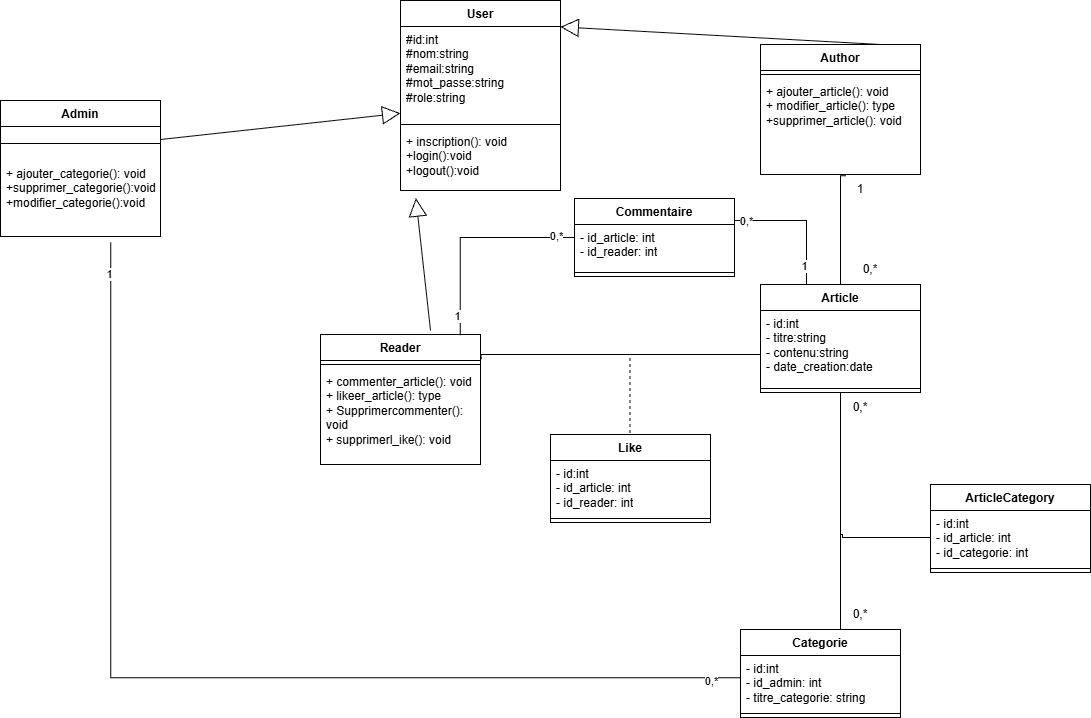

The diagram above was exported from draw.io. Its source (the exported page's mxGraphModel, read from the mxfile embedded in the PNG):
<mxGraphModel dx="1869" dy="1731" grid="1" gridSize="10" guides="1" tooltips="1" connect="1" arrows="1" fold="1" page="1" pageScale="1" pageWidth="827" pageHeight="1169" math="0" shadow="0">
  <root>
    <mxCell id="0" />
    <mxCell id="1" parent="0" />
    <mxCell id="ZO5pBTyNx_LAHYvZy4Ti-5" parent="1" style="swimlane;fontStyle=1;align=center;verticalAlign=top;childLayout=stackLayout;horizontal=1;startSize=26;horizontalStack=0;resizeParent=1;resizeParentMax=0;resizeLast=0;collapsible=1;marginBottom=0;whiteSpace=wrap;html=1;" value="Article" vertex="1">
      <mxGeometry height="108" width="160" x="600" y="240" as="geometry" />
    </mxCell>
    <mxCell id="_QB2i64B5pIaoEPwB_Pq-1" parent="ZO5pBTyNx_LAHYvZy4Ti-5" style="text;strokeColor=none;fillColor=none;align=left;verticalAlign=top;spacingLeft=4;spacingRight=4;overflow=hidden;rotatable=0;points=[[0,0.5],[1,0.5]];portConstraint=eastwest;whiteSpace=wrap;html=1;" value="- id:int&lt;div&gt;- titre:string&lt;div&gt;- contenu:string&lt;div&gt;- date_creation:date&lt;/div&gt;&lt;/div&gt;&lt;/div&gt;" vertex="1">
      <mxGeometry height="74" width="160" y="26" as="geometry" />
    </mxCell>
    <mxCell id="ZO5pBTyNx_LAHYvZy4Ti-7" parent="ZO5pBTyNx_LAHYvZy4Ti-5" style="line;strokeWidth=1;fillColor=none;align=left;verticalAlign=middle;spacingTop=-1;spacingLeft=3;spacingRight=3;rotatable=0;labelPosition=right;points=[];portConstraint=eastwest;strokeColor=inherit;" value="" vertex="1">
      <mxGeometry height="8" width="160" y="100" as="geometry" />
    </mxCell>
    <mxCell id="ZO5pBTyNx_LAHYvZy4Ti-9" parent="1" style="swimlane;fontStyle=1;align=center;verticalAlign=top;childLayout=stackLayout;horizontal=1;startSize=26;horizontalStack=0;resizeParent=1;resizeParentMax=0;resizeLast=0;collapsible=1;marginBottom=0;whiteSpace=wrap;html=1;" value="Admin" vertex="1">
      <mxGeometry height="136" width="160" x="-160" y="56" as="geometry" />
    </mxCell>
    <mxCell id="ZO5pBTyNx_LAHYvZy4Ti-11" parent="ZO5pBTyNx_LAHYvZy4Ti-9" style="line;strokeWidth=1;fillColor=none;align=left;verticalAlign=middle;spacingTop=-1;spacingLeft=3;spacingRight=3;rotatable=0;labelPosition=right;points=[];portConstraint=eastwest;strokeColor=inherit;" value="" vertex="1">
      <mxGeometry height="34" width="160" y="26" as="geometry" />
    </mxCell>
    <mxCell id="ZO5pBTyNx_LAHYvZy4Ti-12" parent="ZO5pBTyNx_LAHYvZy4Ti-9" style="text;strokeColor=none;fillColor=none;align=left;verticalAlign=top;spacingLeft=4;spacingRight=4;overflow=hidden;rotatable=0;points=[[0,0.5],[1,0.5]];portConstraint=eastwest;whiteSpace=wrap;html=1;" value="+ ajouter_categorie(): void&lt;div&gt;+supprimer_categorie():void&lt;/div&gt;&lt;div&gt;+modifier_categorie():void&lt;/div&gt;" vertex="1">
      <mxGeometry height="76" width="160" y="60" as="geometry" />
    </mxCell>
    <mxCell id="ZO5pBTyNx_LAHYvZy4Ti-13" parent="1" style="swimlane;fontStyle=1;align=center;verticalAlign=top;childLayout=stackLayout;horizontal=1;startSize=26;horizontalStack=0;resizeParent=1;resizeParentMax=0;resizeLast=0;collapsible=1;marginBottom=0;whiteSpace=wrap;html=1;" value="User" vertex="1">
      <mxGeometry height="190" width="160" x="240" y="-44" as="geometry" />
    </mxCell>
    <mxCell id="ZO5pBTyNx_LAHYvZy4Ti-14" parent="ZO5pBTyNx_LAHYvZy4Ti-13" style="text;strokeColor=none;fillColor=none;align=left;verticalAlign=top;spacingLeft=4;spacingRight=4;overflow=hidden;rotatable=0;points=[[0,0.5],[1,0.5]];portConstraint=eastwest;whiteSpace=wrap;html=1;" value="#id:int&lt;div&gt;#nom:string&lt;div&gt;#email:string&lt;div&gt;#mot_passe:string&lt;div&gt;#role:string&lt;div&gt;&lt;br&gt;&lt;/div&gt;&lt;/div&gt;&lt;/div&gt;&lt;/div&gt;&lt;/div&gt;" vertex="1">
      <mxGeometry height="94" width="160" y="26" as="geometry" />
    </mxCell>
    <mxCell id="ZO5pBTyNx_LAHYvZy4Ti-15" parent="ZO5pBTyNx_LAHYvZy4Ti-13" style="line;strokeWidth=1;fillColor=none;align=left;verticalAlign=middle;spacingTop=-1;spacingLeft=3;spacingRight=3;rotatable=0;labelPosition=right;points=[];portConstraint=eastwest;strokeColor=inherit;" value="" vertex="1">
      <mxGeometry height="8" width="160" y="120" as="geometry" />
    </mxCell>
    <mxCell id="ZO5pBTyNx_LAHYvZy4Ti-16" parent="ZO5pBTyNx_LAHYvZy4Ti-13" style="text;strokeColor=none;fillColor=none;align=left;verticalAlign=top;spacingLeft=4;spacingRight=4;overflow=hidden;rotatable=0;points=[[0,0.5],[1,0.5]];portConstraint=eastwest;whiteSpace=wrap;html=1;" value="+ inscription(): void&lt;div&gt;+login():void&lt;/div&gt;&lt;div&gt;+logout():void&lt;/div&gt;" vertex="1">
      <mxGeometry height="62" width="160" y="128" as="geometry" />
    </mxCell>
    <mxCell id="ZO5pBTyNx_LAHYvZy4Ti-17" parent="1" style="swimlane;fontStyle=1;align=center;verticalAlign=top;childLayout=stackLayout;horizontal=1;startSize=26;horizontalStack=0;resizeParent=1;resizeParentMax=0;resizeLast=0;collapsible=1;marginBottom=0;whiteSpace=wrap;html=1;" value="Reader" vertex="1">
      <mxGeometry height="130" width="160" x="160" y="290" as="geometry" />
    </mxCell>
    <mxCell id="ZO5pBTyNx_LAHYvZy4Ti-19" parent="ZO5pBTyNx_LAHYvZy4Ti-17" style="line;strokeWidth=1;fillColor=none;align=left;verticalAlign=middle;spacingTop=-1;spacingLeft=3;spacingRight=3;rotatable=0;labelPosition=right;points=[];portConstraint=eastwest;strokeColor=inherit;" value="" vertex="1">
      <mxGeometry height="8" width="160" y="26" as="geometry" />
    </mxCell>
    <mxCell id="ZO5pBTyNx_LAHYvZy4Ti-20" parent="ZO5pBTyNx_LAHYvZy4Ti-17" style="text;strokeColor=none;fillColor=none;align=left;verticalAlign=top;spacingLeft=4;spacingRight=4;overflow=hidden;rotatable=0;points=[[0,0.5],[1,0.5]];portConstraint=eastwest;whiteSpace=wrap;html=1;" value="+ commenter_article(): void&lt;div&gt;+ likeer_article(): type&lt;/div&gt;&lt;div&gt;+ Supprimercommenter(): void&lt;div&gt;+ supprimerl_ike(): void&lt;div&gt;&lt;br&gt;&lt;/div&gt;&lt;/div&gt;&lt;div&gt;&lt;br&gt;&lt;/div&gt;&lt;/div&gt;" vertex="1">
      <mxGeometry height="96" width="160" y="34" as="geometry" />
    </mxCell>
    <mxCell id="ZO5pBTyNx_LAHYvZy4Ti-21" parent="1" style="swimlane;fontStyle=1;align=center;verticalAlign=top;childLayout=stackLayout;horizontal=1;startSize=26;horizontalStack=0;resizeParent=1;resizeParentMax=0;resizeLast=0;collapsible=1;marginBottom=0;whiteSpace=wrap;html=1;" value="Categorie" vertex="1">
      <mxGeometry height="88" width="160" x="580" y="585" as="geometry" />
    </mxCell>
    <mxCell id="_QB2i64B5pIaoEPwB_Pq-2" parent="ZO5pBTyNx_LAHYvZy4Ti-21" style="text;strokeColor=none;fillColor=none;align=left;verticalAlign=top;spacingLeft=4;spacingRight=4;overflow=hidden;rotatable=0;points=[[0,0.5],[1,0.5]];portConstraint=eastwest;whiteSpace=wrap;html=1;" value="&lt;div&gt;- id:int&lt;/div&gt;- id_admin: int&lt;div&gt;- titre_categorie: string&lt;div&gt;&lt;br&gt;&lt;/div&gt;&lt;/div&gt;" vertex="1">
      <mxGeometry height="54" width="160" y="26" as="geometry" />
    </mxCell>
    <mxCell id="ZO5pBTyNx_LAHYvZy4Ti-23" parent="ZO5pBTyNx_LAHYvZy4Ti-21" style="line;strokeWidth=1;fillColor=none;align=left;verticalAlign=middle;spacingTop=-1;spacingLeft=3;spacingRight=3;rotatable=0;labelPosition=right;points=[];portConstraint=eastwest;strokeColor=inherit;" value="" vertex="1">
      <mxGeometry height="8" width="160" y="80" as="geometry" />
    </mxCell>
    <mxCell id="CDMtS44UrQTBX6kw-GEy-1" parent="1" style="swimlane;fontStyle=1;align=center;verticalAlign=top;childLayout=stackLayout;horizontal=1;startSize=26;horizontalStack=0;resizeParent=1;resizeParentMax=0;resizeLast=0;collapsible=1;marginBottom=0;whiteSpace=wrap;html=1;" value="Author" vertex="1">
      <mxGeometry height="130" width="160" x="600" as="geometry" />
    </mxCell>
    <mxCell id="CDMtS44UrQTBX6kw-GEy-3" parent="CDMtS44UrQTBX6kw-GEy-1" style="line;strokeWidth=1;fillColor=none;align=left;verticalAlign=middle;spacingTop=-1;spacingLeft=3;spacingRight=3;rotatable=0;labelPosition=right;points=[];portConstraint=eastwest;strokeColor=inherit;" value="" vertex="1">
      <mxGeometry height="8" width="160" y="26" as="geometry" />
    </mxCell>
    <mxCell id="OPnf7WTMquZFe6BFbuoc-2" parent="CDMtS44UrQTBX6kw-GEy-1" style="text;strokeColor=none;fillColor=none;align=left;verticalAlign=top;spacingLeft=4;spacingRight=4;overflow=hidden;rotatable=0;points=[[0,0.5],[1,0.5]];portConstraint=eastwest;whiteSpace=wrap;html=1;" value="+ ajouter_article(): void&lt;div&gt;+ modifier_article(): type&lt;/div&gt;&lt;div&gt;&lt;div&gt;+supprimer_article(): void&lt;div&gt;&lt;br&gt;&lt;/div&gt;&lt;/div&gt;&lt;div&gt;&lt;br&gt;&lt;/div&gt;&lt;/div&gt;" vertex="1">
      <mxGeometry height="96" width="160" y="34" as="geometry" />
    </mxCell>
    <mxCell id="CDMtS44UrQTBX6kw-GEy-7" edge="1" parent="1" style="endArrow=block;endSize=16;endFill=0;html=1;rounded=0;entryX=0.096;entryY=1.123;entryDx=0;entryDy=0;entryPerimeter=0;" target="ZO5pBTyNx_LAHYvZy4Ti-16" value="">
      <mxGeometry relative="1" width="160" as="geometry">
        <mxPoint x="270" y="286" as="sourcePoint" />
        <mxPoint x="290" y="56" as="targetPoint" />
      </mxGeometry>
    </mxCell>
    <mxCell id="CDMtS44UrQTBX6kw-GEy-8" edge="1" parent="1" style="endArrow=block;endSize=16;endFill=0;html=1;rounded=0;entryX=0;entryY=0.923;entryDx=0;entryDy=0;entryPerimeter=0;exitX=1;exitY=0.5;exitDx=0;exitDy=0;" target="ZO5pBTyNx_LAHYvZy4Ti-14" value="">
      <mxGeometry relative="1" width="160" as="geometry">
        <mxPoint y="95" as="sourcePoint" />
        <mxPoint x="350" y="300" as="targetPoint" />
      </mxGeometry>
    </mxCell>
    <mxCell id="CDMtS44UrQTBX6kw-GEy-9" edge="1" parent="1" source="CDMtS44UrQTBX6kw-GEy-1" style="endArrow=block;endSize=16;endFill=0;html=1;rounded=0;entryX=0.999;entryY=0.004;entryDx=0;entryDy=0;exitX=0.75;exitY=0;exitDx=0;exitDy=0;entryPerimeter=0;" target="ZO5pBTyNx_LAHYvZy4Ti-14" value="">
      <mxGeometry relative="1" width="160" as="geometry">
        <mxPoint x="190" y="300" as="sourcePoint" />
        <mxPoint x="350" y="300" as="targetPoint" />
      </mxGeometry>
    </mxCell>
    <mxCell id="CDMtS44UrQTBX6kw-GEy-20" parent="1" style="text;html=1;whiteSpace=wrap;strokeColor=none;fillColor=none;align=center;verticalAlign=middle;rounded=0;" value="0,*" vertex="1">
      <mxGeometry height="30" width="60" x="670" y="348" as="geometry" />
    </mxCell>
    <mxCell id="CDMtS44UrQTBX6kw-GEy-22" parent="1" style="text;html=1;whiteSpace=wrap;strokeColor=none;fillColor=none;align=center;verticalAlign=middle;rounded=0;" value="0,*" vertex="1">
      <mxGeometry height="30" width="60" x="670" y="555" as="geometry" />
    </mxCell>
    <mxCell id="CDMtS44UrQTBX6kw-GEy-23" parent="1" style="swimlane;fontStyle=1;align=center;verticalAlign=top;childLayout=stackLayout;horizontal=1;startSize=26;horizontalStack=0;resizeParent=1;resizeParentMax=0;resizeLast=0;collapsible=1;marginBottom=0;whiteSpace=wrap;html=1;" value="Commentaire" vertex="1">
      <mxGeometry height="78" width="160" x="414" y="154" as="geometry" />
    </mxCell>
    <mxCell id="CDMtS44UrQTBX6kw-GEy-24" parent="CDMtS44UrQTBX6kw-GEy-23" style="text;strokeColor=none;fillColor=none;align=left;verticalAlign=top;spacingLeft=4;spacingRight=4;overflow=hidden;rotatable=0;points=[[0,0.5],[1,0.5]];portConstraint=eastwest;whiteSpace=wrap;html=1;" value="- id_article: int&lt;div&gt;- id_reader: int&lt;div&gt;&lt;br&gt;&lt;/div&gt;&lt;/div&gt;" vertex="1">
      <mxGeometry height="44" width="160" y="26" as="geometry" />
    </mxCell>
    <mxCell id="CDMtS44UrQTBX6kw-GEy-25" parent="CDMtS44UrQTBX6kw-GEy-23" style="line;strokeWidth=1;fillColor=none;align=left;verticalAlign=middle;spacingTop=-1;spacingLeft=3;spacingRight=3;rotatable=0;labelPosition=right;points=[];portConstraint=eastwest;strokeColor=inherit;" value="" vertex="1">
      <mxGeometry height="8" width="160" y="70" as="geometry" />
    </mxCell>
    <mxCell id="CDMtS44UrQTBX6kw-GEy-27" parent="1" style="swimlane;fontStyle=1;align=center;verticalAlign=top;childLayout=stackLayout;horizontal=1;startSize=26;horizontalStack=0;resizeParent=1;resizeParentMax=0;resizeLast=0;collapsible=1;marginBottom=0;whiteSpace=wrap;html=1;" value="Like" vertex="1">
      <mxGeometry height="88" width="160" x="390" y="390" as="geometry" />
    </mxCell>
    <mxCell id="CDMtS44UrQTBX6kw-GEy-28" parent="CDMtS44UrQTBX6kw-GEy-27" style="text;strokeColor=none;fillColor=none;align=left;verticalAlign=top;spacingLeft=4;spacingRight=4;overflow=hidden;rotatable=0;points=[[0,0.5],[1,0.5]];portConstraint=eastwest;whiteSpace=wrap;html=1;" value="&lt;div&gt;- id:int&lt;/div&gt;- id_article: int&lt;div&gt;- id_reader: int&lt;div&gt;&lt;br&gt;&lt;/div&gt;&lt;/div&gt;" vertex="1">
      <mxGeometry height="54" width="160" y="26" as="geometry" />
    </mxCell>
    <mxCell id="CDMtS44UrQTBX6kw-GEy-29" parent="CDMtS44UrQTBX6kw-GEy-27" style="line;strokeWidth=1;fillColor=none;align=left;verticalAlign=middle;spacingTop=-1;spacingLeft=3;spacingRight=3;rotatable=0;labelPosition=right;points=[];portConstraint=eastwest;strokeColor=inherit;" value="" vertex="1">
      <mxGeometry height="8" width="160" y="80" as="geometry" />
    </mxCell>
    <mxCell id="CDMtS44UrQTBX6kw-GEy-31" edge="1" parent="1" source="OPnf7WTMquZFe6BFbuoc-2" style="endArrow=none;html=1;edgeStyle=orthogonalEdgeStyle;rounded=0;exitX=0.534;exitY=1.012;exitDx=0;exitDy=0;exitPerimeter=0;" target="ZO5pBTyNx_LAHYvZy4Ti-5" value="">
      <mxGeometry relative="1" as="geometry">
        <Array as="points">
          <mxPoint x="680" y="131" />
        </Array>
        <mxPoint x="680" y="160" as="sourcePoint" />
        <mxPoint x="360" y="250" as="targetPoint" />
      </mxGeometry>
    </mxCell>
    <mxCell id="CDMtS44UrQTBX6kw-GEy-34" parent="1" style="text;html=1;whiteSpace=wrap;strokeColor=none;fillColor=none;align=center;verticalAlign=middle;rounded=0;" value="1" vertex="1">
      <mxGeometry height="30" width="60" x="670" y="130" as="geometry" />
    </mxCell>
    <mxCell id="CDMtS44UrQTBX6kw-GEy-35" parent="1" style="text;html=1;whiteSpace=wrap;strokeColor=none;fillColor=none;align=center;verticalAlign=middle;rounded=0;" value="0,*" vertex="1">
      <mxGeometry height="30" width="60" x="680" y="210" as="geometry" />
    </mxCell>
    <mxCell id="CDMtS44UrQTBX6kw-GEy-38" edge="1" parent="1" style="endArrow=none;html=1;edgeStyle=orthogonalEdgeStyle;rounded=0;dashed=1;" value="">
      <mxGeometry relative="1" as="geometry">
        <Array as="points">
          <mxPoint x="471" y="310" />
          <mxPoint x="470" y="310" />
        </Array>
        <mxPoint x="470" y="310" as="sourcePoint" />
        <mxPoint x="469.5" y="390" as="targetPoint" />
      </mxGeometry>
    </mxCell>
    <mxCell id="CDMtS44UrQTBX6kw-GEy-15" edge="1" parent="1" style="endArrow=none;html=1;edgeStyle=orthogonalEdgeStyle;rounded=0;exitX=1.004;exitY=0.172;exitDx=0;exitDy=0;exitPerimeter=0;" value="">
      <mxGeometry relative="1" as="geometry">
        <Array as="points">
          <mxPoint x="321" y="310" />
        </Array>
        <mxPoint x="320.6399999999999" y="314.7919999999999" as="sourcePoint" />
        <mxPoint x="600" y="310" as="targetPoint" />
      </mxGeometry>
    </mxCell>
    <mxCell id="CDMtS44UrQTBX6kw-GEy-51" edge="1" parent="1" source="CDMtS44UrQTBX6kw-GEy-24" style="endArrow=none;html=1;edgeStyle=orthogonalEdgeStyle;rounded=0;exitX=0;exitY=0.5;exitDx=0;exitDy=0;entryX=0.874;entryY=0.005;entryDx=0;entryDy=0;entryPerimeter=0;" target="ZO5pBTyNx_LAHYvZy4Ti-17" value="">
      <mxGeometry relative="1" as="geometry">
        <Array as="points">
          <mxPoint x="300" y="193" />
        </Array>
        <mxPoint x="360" y="178" as="sourcePoint" />
        <mxPoint x="290" y="280" as="targetPoint" />
      </mxGeometry>
    </mxCell>
    <mxCell id="CDMtS44UrQTBX6kw-GEy-59" connectable="0" parent="CDMtS44UrQTBX6kw-GEy-51" style="edgeLabel;html=1;align=center;verticalAlign=middle;resizable=0;points=[];" value="1" vertex="1">
      <mxGeometry relative="1" x="0.8258" y="-3" as="geometry">
        <mxPoint as="offset" />
      </mxGeometry>
    </mxCell>
    <mxCell id="CDMtS44UrQTBX6kw-GEy-60" connectable="0" parent="CDMtS44UrQTBX6kw-GEy-51" style="edgeLabel;html=1;align=center;verticalAlign=middle;resizable=0;points=[];" value="0,*" vertex="1">
      <mxGeometry relative="1" x="-0.7505" y="-2" as="geometry">
        <mxPoint as="offset" />
      </mxGeometry>
    </mxCell>
    <mxCell id="CDMtS44UrQTBX6kw-GEy-52" edge="1" parent="1" source="CDMtS44UrQTBX6kw-GEy-23" style="endArrow=none;html=1;edgeStyle=orthogonalEdgeStyle;rounded=0;exitX=1;exitY=0.25;exitDx=0;exitDy=0;" value="">
      <mxGeometry relative="1" as="geometry">
        <Array as="points">
          <mxPoint x="646" y="176" />
        </Array>
        <mxPoint x="550" y="175.5" as="sourcePoint" />
        <mxPoint x="646" y="240" as="targetPoint" />
      </mxGeometry>
    </mxCell>
    <mxCell id="CDMtS44UrQTBX6kw-GEy-57" connectable="0" parent="CDMtS44UrQTBX6kw-GEy-52" style="edgeLabel;html=1;align=center;verticalAlign=middle;resizable=0;points=[];" value="1" vertex="1">
      <mxGeometry relative="1" x="0.7216" y="-3" as="geometry">
        <mxPoint y="1" as="offset" />
      </mxGeometry>
    </mxCell>
    <mxCell id="CDMtS44UrQTBX6kw-GEy-58" connectable="0" parent="CDMtS44UrQTBX6kw-GEy-52" style="edgeLabel;html=1;align=center;verticalAlign=middle;resizable=0;points=[];" value="0,*" vertex="1">
      <mxGeometry relative="1" x="-0.8007" y="1" as="geometry">
        <mxPoint y="1" as="offset" />
      </mxGeometry>
    </mxCell>
    <mxCell id="CDMtS44UrQTBX6kw-GEy-53" edge="1" parent="1" source="ZO5pBTyNx_LAHYvZy4Ti-12" style="endArrow=none;html=1;edgeStyle=orthogonalEdgeStyle;rounded=0;entryX=0;entryY=0.25;entryDx=0;entryDy=0;exitX=0.689;exitY=1.077;exitDx=0;exitDy=0;exitPerimeter=0;" value="">
      <mxGeometry relative="1" as="geometry">
        <Array as="points">
          <mxPoint x="-50" y="633" />
        </Array>
        <mxPoint x="-50" y="170" as="sourcePoint" />
        <mxPoint x="580" y="633.3" as="targetPoint" />
      </mxGeometry>
    </mxCell>
    <mxCell id="CDMtS44UrQTBX6kw-GEy-56" connectable="0" parent="CDMtS44UrQTBX6kw-GEy-53" style="edgeLabel;html=1;align=center;verticalAlign=middle;resizable=0;points=[];" value="0,*" vertex="1">
      <mxGeometry relative="1" x="0.9459" y="-3" as="geometry">
        <mxPoint as="offset" />
      </mxGeometry>
    </mxCell>
    <mxCell id="CDMtS44UrQTBX6kw-GEy-61" connectable="0" parent="CDMtS44UrQTBX6kw-GEy-53" style="edgeLabel;html=1;align=center;verticalAlign=middle;resizable=0;points=[];" value="1" vertex="1">
      <mxGeometry relative="1" x="-0.94" y="-2" as="geometry">
        <mxPoint as="offset" />
      </mxGeometry>
    </mxCell>
    <mxCell id="_QB2i64B5pIaoEPwB_Pq-3" edge="1" parent="1" style="endArrow=none;html=1;edgeStyle=orthogonalEdgeStyle;rounded=0;exitX=0.489;exitY=1.046;exitDx=0;exitDy=0;exitPerimeter=0;" target="ZO5pBTyNx_LAHYvZy4Ti-21" value="">
      <mxGeometry relative="1" as="geometry">
        <Array as="points">
          <mxPoint x="680" y="348" />
        </Array>
        <mxPoint x="678" y="348" as="sourcePoint" />
        <mxPoint x="678" y="580" as="targetPoint" />
      </mxGeometry>
    </mxCell>
    <mxCell id="_QB2i64B5pIaoEPwB_Pq-5" parent="1" style="swimlane;fontStyle=1;align=center;verticalAlign=top;childLayout=stackLayout;horizontal=1;startSize=26;horizontalStack=0;resizeParent=1;resizeParentMax=0;resizeLast=0;collapsible=1;marginBottom=0;whiteSpace=wrap;html=1;" value="ArticleCategory" vertex="1">
      <mxGeometry height="88" width="160" x="770" y="440" as="geometry" />
    </mxCell>
    <mxCell id="_QB2i64B5pIaoEPwB_Pq-6" parent="_QB2i64B5pIaoEPwB_Pq-5" style="text;strokeColor=none;fillColor=none;align=left;verticalAlign=top;spacingLeft=4;spacingRight=4;overflow=hidden;rotatable=0;points=[[0,0.5],[1,0.5]];portConstraint=eastwest;whiteSpace=wrap;html=1;" value="&lt;div&gt;- id:int&lt;/div&gt;- id_article: int&lt;div&gt;- id_categorie: int&lt;div&gt;&lt;br&gt;&lt;/div&gt;&lt;/div&gt;" vertex="1">
      <mxGeometry height="54" width="160" y="26" as="geometry" />
    </mxCell>
    <mxCell id="_QB2i64B5pIaoEPwB_Pq-7" parent="_QB2i64B5pIaoEPwB_Pq-5" style="line;strokeWidth=1;fillColor=none;align=left;verticalAlign=middle;spacingTop=-1;spacingLeft=3;spacingRight=3;rotatable=0;labelPosition=right;points=[];portConstraint=eastwest;strokeColor=inherit;" value="" vertex="1">
      <mxGeometry height="8" width="160" y="80" as="geometry" />
    </mxCell>
    <mxCell id="_QB2i64B5pIaoEPwB_Pq-9" edge="1" parent="1" style="endArrow=none;html=1;edgeStyle=orthogonalEdgeStyle;rounded=0;" target="_QB2i64B5pIaoEPwB_Pq-6" value="">
      <mxGeometry relative="1" as="geometry">
        <Array as="points">
          <mxPoint x="680" y="490" />
          <mxPoint x="682" y="490" />
          <mxPoint x="682" y="493" />
        </Array>
        <mxPoint x="680" y="480" as="sourcePoint" />
        <mxPoint x="682" y="687" as="targetPoint" />
      </mxGeometry>
    </mxCell>
  </root>
</mxGraphModel>